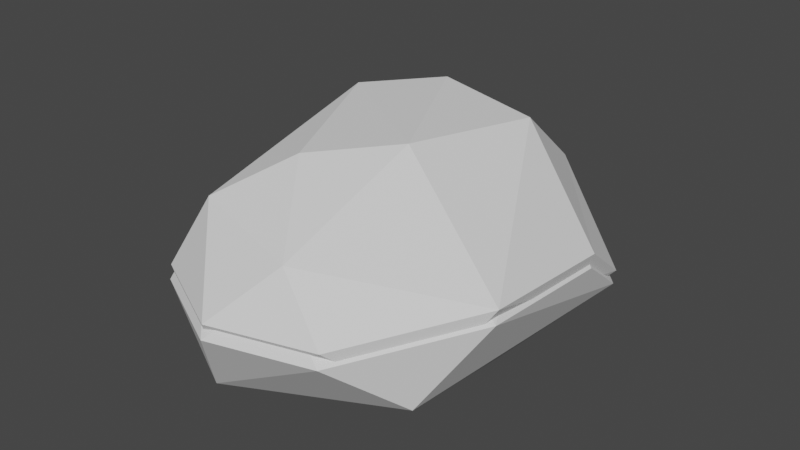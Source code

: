 # Source: LargeStone01.blend  (saved by Blender 2.93.21; exported with 4.5.12 LTS)
import bpy
from mathutils import Matrix  # noqa: F401  (used for matrix-valued properties, if any)

bpy.ops.wm.read_factory_settings(use_empty=True)
scene = bpy.context.scene
scene.name = 'Scene'

# ---- collections
col_collection = bpy.data.collections.new('Collection'); scene.collection.children.link(col_collection)

# ---- world
world_world = bpy.data.worlds.new('World'); scene.world = world_world
world_world.use_nodes = True; world_world.node_tree.nodes.clear()
_N = world_world.node_tree.nodes; _L = world_world.node_tree.links
n0 = _N.new('ShaderNodeOutputWorld'); n0.name = 'World Output'; n0.location = (300, 300)
n1 = _N.new('ShaderNodeBackground'); n1.name = 'Background'; n1.location = (10, 300)
n1.inputs[0].default_value = (0.05088, 0.05088, 0.05088, 1.0)
_L.new(n1.outputs[0], n0.inputs[0])
n0.is_active_output = True
world_world.color = (0.05088, 0.05088, 0.05088)
world_world.use_sun_shadow = False
world_world.sun_shadow_jitter_overblur = 0.0

# ---- meshes
me_icosphere_001 = bpy.data.meshes.new('Icosphere.001')
me_icosphere_001.from_pydata([(0.001147, -0.01531, -0.8242), (0.3242, -0.3999, -0.4412), (-0.09298, -0.6348, -0.4807), (-0.3818, -0.02163, -0.4466), (-0.1643, 0.3969, -0.4623), (0.2842, 0.2632, -0.4409), (0.1282, -0.6143, 0.4266), (-0.3511, -0.3811, 0.4461), (-0.3492, 0.3698, 0.4626), (0.1396, 0.5914, 0.427), (0.4309, -0.03263, 0.442), (0.0002886, -0.001533, 0.7362), (-0.05155, -0.389, -0.759), (0.1928, -0.2734, -0.7479), (0.1457, -0.648, -0.4385), (0.3688, -0.07823, -0.3949), (0.1777, 0.1715, -0.7163), (-0.2483, -0.01438, -0.7607), (-0.2792, -0.3767, -0.5379), (-0.09107, 0.2389, -0.7752), (-0.3583, 0.2187, -0.4716), (0.09239, 0.3928, -0.4157), (0.5034, -0.3103, -0.01132), (0.473, 0.1227, 0.02855), (-0.001807, -0.7633, -0.04161), (0.2754, -0.6787, -0.02839), (-0.483, -0.2641, -0.003729), (-0.2775, -0.621, -0.02447), (-0.3434, 0.4939, -0.001919), (-0.4891, 0.2575, 0.02855), (0.198, 0.5146, 0.01749), (-0.00402, 0.605, -0.01772), (0.37, -0.4693, 0.4372), (-0.1294, -0.6245, 0.564), (-0.48, 0.001044, 0.4841), (-0.1505, 0.5303, 0.463), (0.3944, 0.3921, 0.4418), (0.1005, -0.4176, 0.6965), (0.3087, -0.03161, 0.7223), (-0.2437, -0.2607, 0.7188), (-0.2581, 0.2302, 0.7247), (0.09236, 0.4318, 0.7146)], [], [(0, 13, 12), (1, 13, 15), (0, 12, 17), (0, 17, 19), (0, 19, 16), (1, 15, 22), (2, 14, 24), (3, 18, 26), (4, 20, 28), (5, 21, 30), (1, 22, 25), (2, 24, 27), (3, 26, 29), (4, 28, 31), (5, 30, 23), (6, 32, 37), (7, 33, 39), (8, 34, 40), (9, 35, 41), (10, 36, 38), (38, 41, 11), (38, 36, 41), (36, 9, 41), (41, 40, 11), (41, 35, 40), (35, 8, 40), (40, 39, 11), (40, 34, 39), (34, 7, 39), (39, 37, 11), (39, 33, 37), (33, 6, 37), (37, 38, 11), (37, 32, 38), (32, 10, 38), (23, 36, 10), (23, 30, 36), (30, 9, 36), (31, 35, 9), (31, 28, 35), (28, 8, 35), (29, 34, 8), (29, 26, 34), (26, 7, 34), (27, 33, 7), (27, 24, 33), (24, 6, 33), (25, 32, 6), (25, 22, 32), (22, 10, 32), (30, 31, 9), (30, 21, 31), (21, 4, 31), (28, 29, 8), (28, 20, 29), (20, 3, 29), (26, 27, 7), (26, 18, 27), (18, 2, 27), (24, 25, 6), (24, 14, 25), (14, 1, 25), (22, 23, 10), (22, 15, 23), (15, 5, 23), (16, 21, 5), (16, 19, 21), (19, 4, 21), (19, 20, 4), (19, 17, 20), (17, 3, 20), (17, 18, 3), (17, 12, 18), (12, 2, 18), (15, 16, 5), (15, 13, 16), (13, 0, 16), (12, 14, 2), (12, 13, 14), (13, 1, 14)])
_uv = me_icosphere_001.uv_layers.new(name='UVMap')
_uv.uv.foreach_set('vector', [0.1818, 0.0, 0.2273, 0.07873, 0.1364, 0.07873, 0.2727, 0.1575, 0.3182, 0.07873, 0.3636, 0.1575, 0.9091, 0.0, 0.9545, 0.07873, 0.8636, 0.07873, 0.7273, 0.0, 0.7727, 0.07873, 0.6818, 0.07873, 0.5455, 0.0, 0.5909, 0.07873, 0.5, 0.07873, 0.2727, 0.1575, 0.3636, 0.1575, 0.3182, 0.2362, 0.09091, 0.1575, 0.1818, 0.1575, 0.1364, 0.2362, 0.8182, 0.1575, 0.9091, 0.1575, 0.8636, 0.2362, 0.6364, 0.1575, 0.7273, 0.1575, 0.6818, 0.2362, 0.4545, 0.1575, 0.5455, 0.1575, 0.5, 0.2362, 0.2727, 0.1575, 0.3182, 0.2362, 0.2273, 0.2362, 0.09091, 0.1575, 0.1364, 0.2362, 0.04546, 0.2362, 0.8182, 0.1575, 0.8636, 0.2362, 0.7727, 0.2362, 0.6364, 0.1575, 0.6818, 0.2362, 0.5909, 0.2362, 0.4545, 0.1575, 0.5, 0.2362, 0.4091, 0.2362, 0.1818, 0.3149, 0.2727, 0.3149, 0.2273, 0.3937, 0.0, 0.3149, 0.09091, 0.3149, 0.04546, 0.3937, 0.7273, 0.3149, 0.8182, 0.3149, 0.7727, 0.3937, 0.5455, 0.3149, 0.6364, 0.3149, 0.5909, 0.3937, 0.3636, 0.3149, 0.4545, 0.3149, 0.4091, 0.3937, 0.4091, 0.3937, 0.5, 0.3937, 0.4545, 0.4724, 0.4091, 0.3937, 0.4545, 0.3149, 0.5, 0.3937, 0.4545, 0.3149, 0.5455, 0.3149, 0.5, 0.3937, 0.5909, 0.3937, 0.6818, 0.3937, 0.6364, 0.4724, 0.5909, 0.3937, 0.6364, 0.3149, 0.6818, 0.3937, 0.6364, 0.3149, 0.7273, 0.3149, 0.6818, 0.3937, 0.7727, 0.3937, 0.8636, 0.3937, 0.8182, 0.4724, 0.7727, 0.3937, 0.8182, 0.3149, 0.8636, 0.3937, 0.8182, 0.3149, 0.9091, 0.3149, 0.8636, 0.3937, 0.04546, 0.3937, 0.1364, 0.3937, 0.09091, 0.4724, 0.04546, 0.3937, 0.09091, 0.3149, 0.1364, 0.3937, 0.09091, 0.3149, 0.1818, 0.3149, 0.1364, 0.3937, 0.2273, 0.3937, 0.3182, 0.3937, 0.2727, 0.4724, 0.2273, 0.3937, 0.2727, 0.3149, 0.3182, 0.3937, 0.2727, 0.3149, 0.3636, 0.3149, 0.3182, 0.3937, 0.4091, 0.2362, 0.4545, 0.3149, 0.3636, 0.3149, 0.4091, 0.2362, 0.5, 0.2362, 0.4545, 0.3149, 0.5, 0.2362, 0.5455, 0.3149, 0.4545, 0.3149, 0.5909, 0.2362, 0.6364, 0.3149, 0.5455, 0.3149, 0.5909, 0.2362, 0.6818, 0.2362, 0.6364, 0.3149, 0.6818, 0.2362, 0.7273, 0.3149, 0.6364, 0.3149, 0.7727, 0.2362, 0.8182, 0.3149, 0.7273, 0.3149, 0.7727, 0.2362, 0.8636, 0.2362, 0.8182, 0.3149, 0.8636, 0.2362, 0.9091, 0.3149, 0.8182, 0.3149, 0.04546, 0.2362, 0.09091, 0.3149, 0.0, 0.3149, 0.04546, 0.2362, 0.1364, 0.2362, 0.09091, 0.3149, 0.1364, 0.2362, 0.1818, 0.3149, 0.09091, 0.3149, 0.2273, 0.2362, 0.2727, 0.3149, 0.1818, 0.3149, 0.2273, 0.2362, 0.3182, 0.2362, 0.2727, 0.3149, 0.3182, 0.2362, 0.3636, 0.3149, 0.2727, 0.3149, 0.5, 0.2362, 0.5909, 0.2362, 0.5455, 0.3149, 0.5, 0.2362, 0.5455, 0.1575, 0.5909, 0.2362, 0.5455, 0.1575, 0.6364, 0.1575, 0.5909, 0.2362, 0.6818, 0.2362, 0.7727, 0.2362, 0.7273, 0.3149, 0.6818, 0.2362, 0.7273, 0.1575, 0.7727, 0.2362, 0.7273, 0.1575, 0.8182, 0.1575, 0.7727, 0.2362, 0.8636, 0.2362, 0.9545, 0.2362, 0.9091, 0.3149, 0.8636, 0.2362, 0.9091, 0.1575, 0.9545, 0.2362, 0.9091, 0.1575, 1.0, 0.1575, 0.9545, 0.2362, 0.1364, 0.2362, 0.2273, 0.2362, 0.1818, 0.3149, 0.1364, 0.2362, 0.1818, 0.1575, 0.2273, 0.2362, 0.1818, 0.1575, 0.2727, 0.1575, 0.2273, 0.2362, 0.3182, 0.2362, 0.4091, 0.2362, 0.3636, 0.3149, 0.3182, 0.2362, 0.3636, 0.1575, 0.4091, 0.2362, 0.3636, 0.1575, 0.4545, 0.1575, 0.4091, 0.2362, 0.5, 0.07873, 0.5455, 0.1575, 0.4545, 0.1575, 0.5, 0.07873, 0.5909, 0.07873, 0.5455, 0.1575, 0.5909, 0.07873, 0.6364, 0.1575, 0.5455, 0.1575, 0.6818, 0.07873, 0.7273, 0.1575, 0.6364, 0.1575, 0.6818, 0.07873, 0.7727, 0.07873, 0.7273, 0.1575, 0.7727, 0.07873, 0.8182, 0.1575, 0.7273, 0.1575, 0.8636, 0.07873, 0.9091, 0.1575, 0.8182, 0.1575, 0.8636, 0.07873, 0.9545, 0.07873, 0.9091, 0.1575, 0.9545, 0.07873, 1.0, 0.1575, 0.9091, 0.1575, 0.3636, 0.1575, 0.4091, 0.07873, 0.4545, 0.1575, 0.3636, 0.1575, 0.3182, 0.07873, 0.4091, 0.07873, 0.3182, 0.07873, 0.3636, 0.0, 0.4091, 0.07873, 0.1364, 0.07873, 0.1818, 0.1575, 0.09091, 0.1575, 0.1364, 0.07873, 0.2273, 0.07873, 0.1818, 0.1575, 0.2273, 0.07873, 0.2727, 0.1575, 0.1818, 0.1575])
me_icosphere_001.use_remesh_fix_poles = True
me_icosphere_001.use_remesh_preserve_attributes = False
me_icosphere_001.update()
me_icosphere_003 = bpy.data.meshes.new('Icosphere.003')
me_icosphere_003.from_pydata([(0.001147, -0.01531, -0.8242), (0.3242, -0.3999, -0.4412), (-0.09298, -0.6348, -0.4807), (-0.3818, -0.02163, -0.4466), (-0.1643, 0.3969, -0.4623), (0.2842, 0.2632, -0.4409), (0.1282, -0.6143, 0.4266), (-0.3511, -0.3811, 0.4461), (-0.3492, 0.3698, 0.4626), (0.1396, 0.5914, 0.427), (0.4309, -0.03263, 0.442), (0.0002886, -0.001533, 0.7362), (-0.05155, -0.389, -0.759), (0.1928, -0.2734, -0.7479), (0.1457, -0.648, -0.4385), (0.3688, -0.07823, -0.3949), (0.1777, 0.1715, -0.7163), (-0.2483, -0.01438, -0.7607), (-0.2792, -0.3767, -0.5379), (-0.09107, 0.2389, -0.7752), (-0.3583, 0.2187, -0.4716), (0.09239, 0.3928, -0.4157), (0.5034, -0.3103, -0.01132), (0.473, 0.1227, 0.02855), (-0.001807, -0.7633, -0.04161), (0.2754, -0.6787, -0.02839), (-0.483, -0.2641, -0.003729), (-0.2775, -0.621, -0.02447), (-0.3434, 0.4939, -0.001919), (-0.4891, 0.2575, 0.02855), (0.198, 0.5146, 0.01749), (-0.00402, 0.605, -0.01772), (0.37, -0.4693, 0.4372), (-0.1294, -0.6245, 0.564), (-0.48, 0.001044, 0.4841), (-0.1505, 0.5303, 0.463), (0.3944, 0.3921, 0.4418), (0.1005, -0.4176, 0.6965), (0.3087, -0.03161, 0.7223), (-0.2437, -0.2607, 0.7188), (-0.2581, 0.2302, 0.7247), (0.09236, 0.4318, 0.7146)], [(38, 11), (11, 37), (11, 39), (11, 40), (11, 41)], [(0, 13, 12), (1, 13, 15), (0, 12, 17), (0, 17, 19), (0, 19, 16), (1, 15, 22), (2, 14, 24), (3, 18, 26), (4, 20, 28), (5, 21, 30), (1, 22, 25), (2, 24, 27), (3, 26, 29), (4, 28, 31), (5, 30, 23), (6, 32, 37), (7, 33, 39), (8, 34, 40), (9, 35, 41), (10, 36, 38), (38, 36, 41), (36, 9, 41), (41, 35, 40), (35, 8, 40), (40, 34, 39), (34, 7, 39), (39, 33, 37), (33, 6, 37), (37, 32, 38), (32, 10, 38), (23, 36, 10), (23, 30, 36), (30, 9, 36), (31, 35, 9), (31, 28, 35), (28, 8, 35), (29, 34, 8), (29, 26, 34), (26, 7, 34), (27, 33, 7), (27, 24, 33), (24, 6, 33), (25, 32, 6), (25, 22, 32), (22, 10, 32), (30, 31, 9), (30, 21, 31), (21, 4, 31), (28, 29, 8), (28, 20, 29), (20, 3, 29), (26, 27, 7), (26, 18, 27), (18, 2, 27), (24, 25, 6), (24, 14, 25), (14, 1, 25), (22, 23, 10), (22, 15, 23), (15, 5, 23), (16, 21, 5), (16, 19, 21), (19, 4, 21), (19, 20, 4), (19, 17, 20), (17, 3, 20), (17, 18, 3), (17, 12, 18), (12, 2, 18), (15, 16, 5), (15, 13, 16), (13, 0, 16), (12, 14, 2), (12, 13, 14), (13, 1, 14)])
_uv = me_icosphere_003.uv_layers.new(name='UVMap')
_uv.uv.foreach_set('vector', [0.1818, 0.0, 0.2273, 0.07873, 0.1364, 0.07873, 0.2727, 0.1575, 0.3182, 0.07873, 0.3636, 0.1575, 0.9091, 0.0, 0.9545, 0.07873, 0.8636, 0.07873, 0.7273, 0.0, 0.7727, 0.07873, 0.6818, 0.07873, 0.5455, 0.0, 0.5909, 0.07873, 0.5, 0.07873, 0.2727, 0.1575, 0.3636, 0.1575, 0.3182, 0.2362, 0.09091, 0.1575, 0.1818, 0.1575, 0.1364, 0.2362, 0.8182, 0.1575, 0.9091, 0.1575, 0.8636, 0.2362, 0.6364, 0.1575, 0.7273, 0.1575, 0.6818, 0.2362, 0.4545, 0.1575, 0.5455, 0.1575, 0.5, 0.2362, 0.2727, 0.1575, 0.3182, 0.2362, 0.2273, 0.2362, 0.09091, 0.1575, 0.1364, 0.2362, 0.04546, 0.2362, 0.8182, 0.1575, 0.8636, 0.2362, 0.7727, 0.2362, 0.6364, 0.1575, 0.6818, 0.2362, 0.5909, 0.2362, 0.4545, 0.1575, 0.5, 0.2362, 0.4091, 0.2362, 0.1818, 0.3149, 0.2727, 0.3149, 0.2273, 0.3937, 0.0, 0.3149, 0.09091, 0.3149, 0.04546, 0.3937, 0.7273, 0.3149, 0.8182, 0.3149, 0.7727, 0.3937, 0.5455, 0.3149, 0.6364, 0.3149, 0.5909, 0.3937, 0.3636, 0.3149, 0.4545, 0.3149, 0.4091, 0.3937, 0.4091, 0.3937, 0.4545, 0.3149, 0.5, 0.3937, 0.4545, 0.3149, 0.5455, 0.3149, 0.5, 0.3937, 0.5909, 0.3937, 0.6364, 0.3149, 0.6818, 0.3937, 0.6364, 0.3149, 0.7273, 0.3149, 0.6818, 0.3937, 0.7727, 0.3937, 0.8182, 0.3149, 0.8636, 0.3937, 0.8182, 0.3149, 0.9091, 0.3149, 0.8636, 0.3937, 0.04546, 0.3937, 0.09091, 0.3149, 0.1364, 0.3937, 0.09091, 0.3149, 0.1818, 0.3149, 0.1364, 0.3937, 0.2273, 0.3937, 0.2727, 0.3149, 0.3182, 0.3937, 0.2727, 0.3149, 0.3636, 0.3149, 0.3182, 0.3937, 0.4091, 0.2362, 0.4545, 0.3149, 0.3636, 0.3149, 0.4091, 0.2362, 0.5, 0.2362, 0.4545, 0.3149, 0.5, 0.2362, 0.5455, 0.3149, 0.4545, 0.3149, 0.5909, 0.2362, 0.6364, 0.3149, 0.5455, 0.3149, 0.5909, 0.2362, 0.6818, 0.2362, 0.6364, 0.3149, 0.6818, 0.2362, 0.7273, 0.3149, 0.6364, 0.3149, 0.7727, 0.2362, 0.8182, 0.3149, 0.7273, 0.3149, 0.7727, 0.2362, 0.8636, 0.2362, 0.8182, 0.3149, 0.8636, 0.2362, 0.9091, 0.3149, 0.8182, 0.3149, 0.04546, 0.2362, 0.09091, 0.3149, 0.0, 0.3149, 0.04546, 0.2362, 0.1364, 0.2362, 0.09091, 0.3149, 0.1364, 0.2362, 0.1818, 0.3149, 0.09091, 0.3149, 0.2273, 0.2362, 0.2727, 0.3149, 0.1818, 0.3149, 0.2273, 0.2362, 0.3182, 0.2362, 0.2727, 0.3149, 0.3182, 0.2362, 0.3636, 0.3149, 0.2727, 0.3149, 0.5, 0.2362, 0.5909, 0.2362, 0.5455, 0.3149, 0.5, 0.2362, 0.5455, 0.1575, 0.5909, 0.2362, 0.5455, 0.1575, 0.6364, 0.1575, 0.5909, 0.2362, 0.6818, 0.2362, 0.7727, 0.2362, 0.7273, 0.3149, 0.6818, 0.2362, 0.7273, 0.1575, 0.7727, 0.2362, 0.7273, 0.1575, 0.8182, 0.1575, 0.7727, 0.2362, 0.8636, 0.2362, 0.9545, 0.2362, 0.9091, 0.3149, 0.8636, 0.2362, 0.9091, 0.1575, 0.9545, 0.2362, 0.9091, 0.1575, 1.0, 0.1575, 0.9545, 0.2362, 0.1364, 0.2362, 0.2273, 0.2362, 0.1818, 0.3149, 0.1364, 0.2362, 0.1818, 0.1575, 0.2273, 0.2362, 0.1818, 0.1575, 0.2727, 0.1575, 0.2273, 0.2362, 0.3182, 0.2362, 0.4091, 0.2362, 0.3636, 0.3149, 0.3182, 0.2362, 0.3636, 0.1575, 0.4091, 0.2362, 0.3636, 0.1575, 0.4545, 0.1575, 0.4091, 0.2362, 0.5, 0.07873, 0.5455, 0.1575, 0.4545, 0.1575, 0.5, 0.07873, 0.5909, 0.07873, 0.5455, 0.1575, 0.5909, 0.07873, 0.6364, 0.1575, 0.5455, 0.1575, 0.6818, 0.07873, 0.7273, 0.1575, 0.6364, 0.1575, 0.6818, 0.07873, 0.7727, 0.07873, 0.7273, 0.1575, 0.7727, 0.07873, 0.8182, 0.1575, 0.7273, 0.1575, 0.8636, 0.07873, 0.9091, 0.1575, 0.8182, 0.1575, 0.8636, 0.07873, 0.9545, 0.07873, 0.9091, 0.1575, 0.9545, 0.07873, 1.0, 0.1575, 0.9091, 0.1575, 0.3636, 0.1575, 0.4091, 0.07873, 0.4545, 0.1575, 0.3636, 0.1575, 0.3182, 0.07873, 0.4091, 0.07873, 0.3182, 0.07873, 0.3636, 0.0, 0.4091, 0.07873, 0.1364, 0.07873, 0.1818, 0.1575, 0.09091, 0.1575, 0.1364, 0.07873, 0.2273, 0.07873, 0.1818, 0.1575, 0.2273, 0.07873, 0.2727, 0.1575, 0.1818, 0.1575])
me_icosphere_003.use_remesh_fix_poles = True
me_icosphere_003.use_remesh_preserve_attributes = False
me_icosphere_003.update()

# ---- objects
ob_icosphere = bpy.data.objects.new('Icosphere', me_icosphere_001)
ob_icosphere_001 = bpy.data.objects.new('Icosphere.001', me_icosphere_003)

# ---- transforms, parenting, visibility, modifiers, constraints
ob_icosphere.location = (0.0, 0.0, 0.0)
ob_icosphere.scale = (4.509, 4.509, -1.729)
_m = ob_icosphere.modifiers.new('Decimate', 'DECIMATE')
_m.ratio = 0.6147
ob_icosphere_001.location = (0.01033, 0.02546, 0.18)
ob_icosphere_001.scale = (4.509, 4.509, -1.729)
_m = ob_icosphere_001.modifiers.new('Decimate', 'DECIMATE')
_m.ratio = 0.6147

# ---- collection membership
col_collection.objects.link(ob_icosphere)
col_collection.objects.link(ob_icosphere_001)

# ---- scene / render settings (as saved in the file)
scene.frame_start = 1; scene.frame_end = 250; scene.frame_set(1)
scene.render.engine = 'BLENDER_EEVEE_NEXT'
scene.cycles.use_denoising = False
scene.cycles.samples = 128
scene.cycles.sampling_pattern = 'TABULATED_SOBOL'
scene.cycles.use_adaptive_sampling = False
scene.cycles.use_light_tree = False
scene.view_settings.view_transform = 'Filmic'
bpy.context.view_layer.update()

# ---- added for rendering (the .blend has no active camera and no usable light): camera, sun
cam_auto = bpy.data.cameras.new('AutoCamera')
cam_auto.lens = 50.0
cam_auto.sensor_width = 36.0
cam_auto.clip_end = 1000.0
ob_auto_camera = bpy.data.objects.new('AutoCamera', cam_auto)
scene.collection.objects.link(ob_auto_camera)
ob_auto_camera.location = (7.56326, -9.39343, 6.19998)
ob_auto_camera.rotation_euler = (1.09748, -7.21219e-08, 0.694738)
scene.camera = ob_auto_camera
light_auto_sun = bpy.data.lights.new('AutoSun', 'SUN')
light_auto_sun.energy = 3.0
light_auto_sun.angle = 0.0523599
ob_auto_sun = bpy.data.objects.new('AutoSun', light_auto_sun)
scene.collection.objects.link(ob_auto_sun)
ob_auto_sun.rotation_euler = (0.872665, 0.174533, 0.523599)
bpy.context.view_layer.update()
